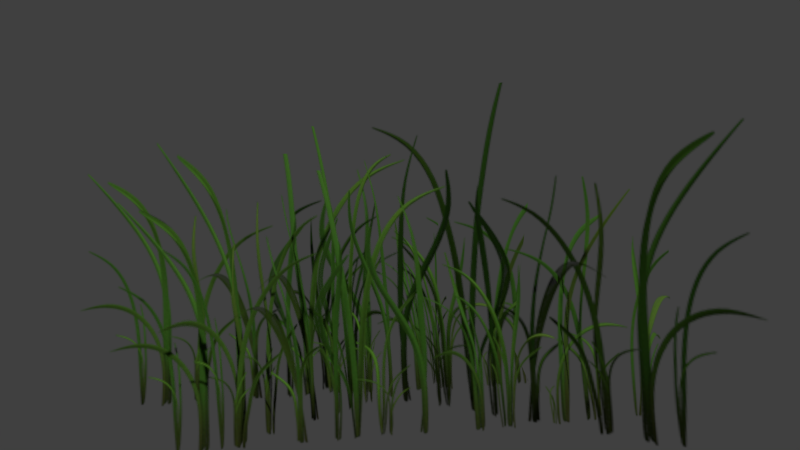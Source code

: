 # Source: BSwap_GrassPatches_01.blend  (saved by Blender 2.74.0; exported with 4.5.12 LTS)
import bpy
from mathutils import Matrix  # noqa: F401  (used for matrix-valued properties, if any)

bpy.ops.wm.read_factory_settings(use_empty=True)
scene = bpy.context.scene
scene.name = 'Scene'

# ---- collections
col_collection_1 = bpy.data.collections.new('Collection 1'); scene.collection.children.link(col_collection_1)

# ---- images (referenced by path relative to the original .blend; pixels are not part of the script)
import os
ASSET_DIR = os.environ.get("B2B_ASSET_DIR", "")  # directory of the original .blend (textures are referenced by path, not embedded)
HERE = os.path.dirname(os.path.abspath(__file__))  # packed textures are extracted next to this script under _unpacked/

def load_image(name, relpath, width, height, colorspace="sRGB"):
    """Load a texture the original file referenced (path relative to the .blend, or extracted next to this script)."""
    p = next((c for c in (os.path.join(HERE, relpath), os.path.join(ASSET_DIR, relpath)) if relpath and os.path.exists(c)), "")
    if p:
        img = bpy.data.images.load(p, check_existing=True)
        img.name = name
    else:  # same state as the original file: an image datablock whose file is absent (Cycles renders it pink)
        img = bpy.data.images.new(name, width, height)
        img.source = "FILE"
        img.filepath = "//" + (relpath or name)
    img.colorspace_settings.name = colorspace
    return img
img_foliage_grass01_diffusemask_tga = load_image('Foliage_Grass01_DiffuseMask.tga', '_unpacked/Foliage_Grass01_DiffuseMask.acda0715.tga', 512, 256, 'sRGB')

# ---- materials (node trees are filled in below, after node groups)
mat_grass01 = bpy.data.materials.new('Grass01')
mat_grass01.alpha_threshold = 0.0
mat_grass01.roughness = 0.5
mat_grass01.specular_intensity = 0.0

# ---- material node trees
mat_grass01.use_nodes = True; mat_grass01.node_tree.nodes.clear()
_N = mat_grass01.node_tree.nodes; _L = mat_grass01.node_tree.links
n0 = _N.new('ShaderNodeBsdfDiffuse'); n0.name = 'Diffuse BSDF'; n0.location = (117, 323)
n1 = _N.new('ShaderNodeBsdfTransparent'); n1.name = 'Transparent BSDF'; n1.location = (123, 407)
n2 = _N.new('ShaderNodeMixShader'); n2.name = 'Mix Shader'; n2.location = (353, 480)
n3 = _N.new('ShaderNodeTexImage'); n3.name = 'Image Texture'; n3.location = (-68, 480)
n3.width = 140
n3.image = img_foliage_grass01_diffusemask_tga
n4 = _N.new('ShaderNodeOutputMaterial'); n4.name = 'Material Output'; n4.location = (531, 474)
_L.new(n3.outputs[0], n0.inputs[0])
_L.new(n3.outputs[1], n2.inputs[0])
_L.new(n0.outputs[0], n2.inputs[2])
_L.new(n2.outputs[0], n4.inputs[0])
_L.new(n1.outputs[0], n2.inputs[1])
n4.is_active_output = True

# ---- world
world_world = bpy.data.worlds.new('World'); scene.world = world_world
world_world.color = (0.05088, 0.05088, 0.05088)
world_world.use_sun_shadow = False
world_world.sun_shadow_jitter_overblur = 0.0
world_world.cycles.sampling_method = 'MANUAL'
world_world.cycles.sample_map_resolution = 256

# ---- cameras
cam_camera = bpy.data.cameras.new('Camera')
cam_camera.clip_end = 100.0
cam_camera.lens = 35.0
cam_camera.sensor_width = 32.0
cam_camera.sensor_height = 18.0
cam_camera.display_size = 32.0
cam_camera.dof.focus_distance = 0.0

# ---- meshes
me_grasspatch02_001 = bpy.data.meshes.new('GrassPatch02.001')
me_grasspatch02_001.from_pydata([(23.08, -27.72, -1.942), (12.72, 23.99, -1.942), (19.83, -28.09, 24.12), (8.893, 22.85, 22.72), (9.249, -26.56, -2.276), (-28.41, 11.36, -1.664), (11.96, -24.91, 29.2), (-26.5, 13.65, 28.94), (-5.841, 23.49, -1.942), (-31.33, -22.16, -1.942), (-3.071, 23.34, 29.39), (-26.11, -25.04, 32.59), (36.44, -2.998, -1.533), (-5.87, -8.368, -1.533), (36.16, 2.366, 20.69), (-6.978, -3.18, 20.28)], [], [(8, 10, 9), (14, 15, 12), (1, 0, 3), (5, 4, 7), (10, 11, 9), (15, 13, 12), (0, 2, 3), (4, 6, 7)])
me_grasspatch02_001.polygons.foreach_set('use_smooth', [True] * 8)
_uv = me_grasspatch02_001.uv_layers.new(name='UVMap')
_uv.uv.foreach_set('vector', [0.9934, 0.009034, 0.9935, 0.9131, 0.01386, 0.009034, 0.9935, 0.9131, 0.01483, 0.9055, 0.9934, 0.009034, 0.01386, 0.009034, 0.9934, 0.009034, 0.01483, 0.9055, 0.01386, 0.009034, 0.9934, 0.009034, 0.01483, 0.9055, 0.9935, 0.9131, 0.01483, 0.9055, 0.01386, 0.009034, 0.01483, 0.9055, 0.01386, 0.009034, 0.9934, 0.009034, 0.9934, 0.009034, 0.9935, 0.9131, 0.01483, 0.9055, 0.9934, 0.009034, 0.9935, 0.9131, 0.01483, 0.9055])
me_grasspatch02_001.materials.append(mat_grass01)
me_grasspatch02_001.use_remesh_preserve_volume = False
me_grasspatch02_001.use_remesh_preserve_attributes = False
me_grasspatch02_001.use_mirror_vertex_groups = False
me_grasspatch02_001.update()
me_grasspatch01_002 = bpy.data.meshes.new('GrassPatch01.002')
me_grasspatch01_002.from_pydata([(14.71, 26.85, -2.457), (-17.15, -24.23, -2.444), (-18.77, -21.94, 24.54), (12.5, 28.16, 24.35), (23.2, 16.51, -3.227), (-30.89, -3.247, -2.566), (-31.95, 0.4962, 22.39), (25.55, 16.33, 23.59), (-26.27, 24.91, -3.118), (28.98, -20.49, -3.118), (27.44, -18.64, 28.53), (-26.27, 24.91, 28.99), (25.42, -5.284, -2.554), (-22.29, -20.43, -2.667), (25.12, -3.943, 20.28), (-23.12, -17.37, 19.65)], [], [(1, 0, 2), (6, 5, 4), (13, 12, 14, 15), (11, 10, 8), (10, 9, 8), (7, 6, 4), (0, 3, 2)])
me_grasspatch01_002.polygons.foreach_set('use_smooth', [True] * 7)
_uv = me_grasspatch01_002.uv_layers.new(name='UVMap')
_uv.uv.foreach_set('vector', [0.00674, 0.008037, 0.9656, 0.008037, 0.00674, 0.8842, 0.00674, 0.85, 0.00674, 0.008037, 0.9656, 0.008037, 0.00674, 0.008037, 0.9656, 0.008037, 0.9738, 0.8834, 0.00674, 0.8842, 0.9631, 0.9215, 0.00674, 0.9232, 0.9656, 0.008037, 0.00674, 0.9232, 0.00674, 0.008037, 0.9656, 0.008037, 0.9656, 0.8523, 0.00674, 0.85, 0.9656, 0.008037, 0.9656, 0.008037, 0.9656, 0.8865, 0.00674, 0.8842])
me_grasspatch01_002.materials.append(mat_grass01)
me_grasspatch01_002.use_remesh_preserve_volume = False
me_grasspatch01_002.use_remesh_preserve_attributes = False
me_grasspatch01_002.use_mirror_vertex_groups = False
me_grasspatch01_002.update()
me_grasspatch01 = bpy.data.meshes.new('GrassPatch01')
me_grasspatch01.from_pydata([(6.216, 29.77, -2.467), (-25.67, -21.29, -2.467), (-1.311, 23.83, 25.64), (-26.98, -19.2, 21.53), (4.317, 30.88, 16.76), (-25.04, -22.38, 8.461), (10.27, 17.12, 8.461), (3.05, 17.75, 19.46), (9.186, 17.75, -2.467), (-6.045, -10.84, 8.461), (-11.71, -7.537, 28.57), (-7.132, -10.21, -2.467), (19.94, 22.98, -2.861), (-30.71, -4.423, -2.861), (16.36, 15.17, 23.47), (-30.71, -4.423, 19.47), (23.97, 19.38, 15.76), (-28.99, -9.288, 7.716), (19.05, 7.668, 7.716), (14.52, 11.54, 18.36), (17.34, 12.53, -2.861), (-13.47, 6.282, 7.716), (-16.08, 13.69, 27.11), (-15.18, 11.15, -2.861), (-27.96, 23.11, -3.118), (30.47, -18.12, -3.118), (-18.7, 18.02, 28.81), (28.8, -16.39, 23.14), (-27.96, 23.11, 18.77), (29.55, -13.92, 9.319), (-13.47, 23.04, 9.319), (-13.1, 18.24, 21.83), (-16.06, 20.64, -3.118), (5.513, -6.082, 9.319), (4.438, -10.45, 32.13), (4.438, -10.45, -3.118), (23.04, 1.046, -2.652), (-24.66, -14.15, -2.652), (15.07, 1.335, 20.72), (-24.36, -12.12, 17.3), (22.43, 2.771, 13.33), (-24.84, -15.18, 6.435), (18.8, -9.156, 6.435), (14.56, -4.87, 15.58), (18.45, -8.168, -2.652), (-6.594, -18.09, 6.435), (-8.403, -12.95, 23.16), (-6.941, -17.11, -2.652)], [], [(9, 6, 7), (11, 8, 6), (1, 11, 5), (6, 8, 0), (5, 9, 3), (6, 4, 2), (6, 2, 7), (9, 10, 3), (21, 18, 19), (23, 20, 21), (17, 13, 21), (18, 20, 12), (18, 16, 14), (18, 14, 19), (10, 9, 7), (9, 11, 6), (11, 9, 5), (4, 6, 0), (22, 21, 19), (20, 18, 21), (16, 18, 12), (17, 21, 22), (15, 17, 22), (13, 23, 21), (33, 30, 31), (35, 32, 33), (25, 35, 29), (30, 32, 24), (29, 33, 27), (30, 28, 26), (30, 26, 31), (34, 33, 31), (32, 30, 33), (35, 33, 29), (28, 30, 24), (33, 34, 27), (45, 42, 43), (47, 44, 42), (37, 47, 41), (42, 44, 36), (41, 45, 39), (42, 40, 38), (42, 38, 43), (45, 46, 39), (46, 45, 43), (45, 47, 42), (47, 45, 41), (40, 42, 36)])
me_grasspatch01.polygons.foreach_set('use_smooth', [True] * 48)
_uv = me_grasspatch01.uv_layers.new(name='UVMap')
_uv.uv.foreach_set('vector', [0.3262, 0.349, 0.828, 0.349, 0.7799, 0.692, 0.3262, 0.008037, 0.828, 0.008037, 0.828, 0.349, 0.00674, 0.008037, 0.3262, 0.008037, 0.00674, 0.349, 0.828, 0.349, 0.828, 0.008037, 0.9656, 0.008037, 0.00674, 0.349, 0.3262, 0.349, 0.00674, 0.7279, 0.828, 0.349, 0.9656, 0.6082, 0.8274, 0.8834, 0.828, 0.349, 0.8274, 0.8834, 0.7799, 0.692, 0.3262, 0.349, 0.3262, 0.9744, 0.00674, 0.7279, 0.3262, 0.349, 0.828, 0.349, 0.7799, 0.692, 0.3262, 0.008037, 0.828, 0.008037, 0.3262, 0.349, 0.00674, 0.349, 0.00674, 0.008037, 0.3262, 0.349, 0.828, 0.349, 0.828, 0.008037, 0.9656, 0.008037, 0.828, 0.349, 0.9656, 0.6082, 0.8274, 0.8834, 0.828, 0.349, 0.8274, 0.8834, 0.7799, 0.692, 0.3262, 0.9744, 0.3262, 0.349, 0.7799, 0.692, 0.3262, 0.349, 0.3262, 0.008037, 0.828, 0.349, 0.3262, 0.008037, 0.3262, 0.349, 0.00674, 0.349, 0.9656, 0.6082, 0.828, 0.349, 0.9656, 0.008037, 0.3262, 0.9744, 0.3262, 0.349, 0.7799, 0.692, 0.828, 0.008037, 0.828, 0.349, 0.3262, 0.349, 0.9656, 0.6082, 0.828, 0.349, 0.9656, 0.008037, 0.00674, 0.349, 0.3262, 0.349, 0.3262, 0.9744, 0.00674, 0.7279, 0.00674, 0.349, 0.3262, 0.9744, 0.00674, 0.008037, 0.3262, 0.008037, 0.3262, 0.349, 0.3262, 0.349, 0.828, 0.349, 0.7799, 0.692, 0.3262, 0.008037, 0.828, 0.008037, 0.3262, 0.349, 0.00674, 0.008037, 0.3262, 0.008037, 0.00674, 0.349, 0.828, 0.349, 0.828, 0.008037, 0.9656, 0.008037, 0.00674, 0.349, 0.3262, 0.349, 0.00674, 0.7279, 0.828, 0.349, 0.9656, 0.6082, 0.8274, 0.8834, 0.828, 0.349, 0.8274, 0.8834, 0.7799, 0.692, 0.3262, 0.9744, 0.3262, 0.349, 0.7799, 0.692, 0.828, 0.008037, 0.828, 0.349, 0.3262, 0.349, 0.3262, 0.008037, 0.3262, 0.349, 0.00674, 0.349, 0.9656, 0.6082, 0.828, 0.349, 0.9656, 0.008037, 0.3262, 0.349, 0.3262, 0.9744, 0.00674, 0.7279, 0.3262, 0.349, 0.828, 0.349, 0.7799, 0.692, 0.3262, 0.008037, 0.828, 0.008037, 0.828, 0.349, 0.00674, 0.008037, 0.3262, 0.008037, 0.00674, 0.349, 0.828, 0.349, 0.828, 0.008037, 0.9656, 0.008037, 0.00674, 0.349, 0.3262, 0.349, 0.00674, 0.7279, 0.828, 0.349, 0.9656, 0.6082, 0.8274, 0.8834, 0.828, 0.349, 0.8274, 0.8834, 0.7799, 0.692, 0.3262, 0.349, 0.3262, 0.9744, 0.00674, 0.7279, 0.3262, 0.9744, 0.3262, 0.349, 0.7799, 0.692, 0.3262, 0.349, 0.3262, 0.008037, 0.828, 0.349, 0.3262, 0.008037, 0.3262, 0.349, 0.00674, 0.349, 0.9656, 0.6082, 0.828, 0.349, 0.9656, 0.008037])
me_grasspatch01.materials.append(mat_grass01)
me_grasspatch01.use_remesh_preserve_volume = False
me_grasspatch01.use_remesh_preserve_attributes = False
me_grasspatch01.use_mirror_vertex_groups = False
me_grasspatch01.update()
me_grasspatch02 = bpy.data.meshes.new('GrassPatch02')
me_grasspatch02.from_pydata([(18.68, -29.85, -1.942), (9.414, 22.07, -1.942), (15.35, -26.28, 24.82), (1.66, 22.93, 19.47), (22.23, -32.19, 17.07), (8.257, 28.0, 8.503), (25.23, -10.81, 10.9), (17.87, -13.65, 20.61), (22.38, -11.51, -1.942), (19.84, 11.14, 10.9), (8.96, 8.47, 25.9), (17.0, 10.44, -1.942), (10.77, -26.79, -2.276), (-26.89, 11.13, -1.664), (9.427, -18.28, 27.53), (-28.49, 16.87, 23.47), (14.04, -25.77, 16.66), (-31.66, 14.08, 8.8), (-6.307, -16.47, 11.36), (-1.851, -14.14, 22.15), (-4.17, -14.74, -1.782), (-20.57, 1.06, 11.36), (-16.21, 4.601, 29.7), (-18.43, 2.798, -1.782), (-7.713, 25.59, -1.942), (-33.2, -20.05, -1.942), (3.13, 11.83, 24.17), (-23.25, -29.95, 19.63), (-4.944, 25.44, 16.62), (-34.25, -26.05, 8.052), (-14.7, 10.4, 10.45), (-4.47, 7.808, 18.48), (-16.97, 11.21, -1.942), (-23.25, -10.1, 10.45), (-11.35, -14.8, 24.15), (-24.58, -10.07, -1.942), (37.26, -5.104, -1.533), (-3.798, -9.191, -1.533), (30.71, 7.075, 19.08), (-7.83, 1.126, 15.5), (38.02, -3.052, 13.12), (-8.472, -8.059, 6.355), (24.07, -5.38, 8.246), (25.41, 2.839, 14.58), (23.94, -7.279, -1.533), (6.538, -5.117, 8.246), (6.876, 4.97, 19.06), (6.141, -6.097, -1.533)], [], [(6, 4, 2), (8, 0, 6), (9, 6, 7), (11, 8, 6), (1, 11, 9), (5, 9, 3), (18, 16, 19), (20, 12, 16), (21, 18, 19), (23, 20, 18), (13, 23, 21), (17, 21, 15), (30, 28, 31), (32, 24, 30), (35, 32, 33), (25, 35, 29), (29, 33, 27), (7, 6, 2), (9, 10, 3), (33, 30, 34), (30, 31, 34), (35, 33, 29), (18, 20, 16), (0, 4, 6), (10, 9, 7), (9, 11, 6), (5, 1, 9), (16, 14, 19), (22, 21, 19), (21, 23, 18), (17, 13, 21), (21, 22, 15), (28, 26, 31), (24, 28, 30), (32, 30, 33), (33, 34, 27), (42, 40, 43), (44, 36, 42), (47, 44, 45), (37, 47, 41), (41, 45, 39), (45, 42, 46), (42, 43, 46), (47, 45, 41), (40, 38, 43), (36, 40, 42), (44, 42, 45), (45, 46, 39)])
me_grasspatch02.polygons.foreach_set('use_smooth', [True] * 48)
_uv = me_grasspatch02.uv_layers.new(name='UVMap')
_uv.uv.foreach_set('vector', [0.6701, 0.4039, 0.9934, 0.5936, 0.8593, 0.9229, 0.6701, 0.009034, 0.9934, 0.009034, 0.6701, 0.4039, 0.3226, 0.4039, 0.6701, 0.4039, 0.6855, 0.748, 0.3226, 0.009034, 0.6701, 0.009034, 0.6701, 0.4039, 0.1042, 0.009034, 0.3226, 0.009034, 0.3226, 0.4039, 0.006742, 0.3302, 0.3226, 0.4039, 0.01971, 0.7835, 0.6701, 0.4039, 0.9934, 0.5936, 0.6855, 0.748, 0.6701, 0.009034, 0.9934, 0.009034, 0.9934, 0.5936, 0.3226, 0.4039, 0.6701, 0.4039, 0.6855, 0.748, 0.3226, 0.009034, 0.6701, 0.009034, 0.6701, 0.4039, 0.1042, 0.009034, 0.3226, 0.009034, 0.3226, 0.4039, 0.006742, 0.3302, 0.3226, 0.4039, 0.01971, 0.7835, 0.6701, 0.4039, 0.9934, 0.5936, 0.6855, 0.748, 0.6701, 0.009034, 0.9934, 0.009034, 0.6701, 0.4039, 0.3226, 0.009034, 0.6701, 0.009034, 0.3226, 0.4039, 0.1042, 0.009034, 0.3226, 0.009034, 0.006742, 0.3302, 0.006742, 0.3302, 0.3226, 0.4039, 0.01971, 0.7835, 0.6855, 0.748, 0.6701, 0.4039, 0.8593, 0.9229, 0.3226, 0.4039, 0.3226, 0.9809, 0.01971, 0.7835, 0.3226, 0.4039, 0.6701, 0.4039, 0.3226, 0.9809, 0.6701, 0.4039, 0.6855, 0.748, 0.3226, 0.9809, 0.3226, 0.009034, 0.3226, 0.4039, 0.006742, 0.3302, 0.6701, 0.4039, 0.6701, 0.009034, 0.9934, 0.5936, 0.9934, 0.009034, 0.9934, 0.5936, 0.6701, 0.4039, 0.3226, 0.9809, 0.3226, 0.4039, 0.6855, 0.748, 0.3226, 0.4039, 0.3226, 0.009034, 0.6701, 0.4039, 0.006742, 0.3302, 0.1042, 0.009034, 0.3226, 0.4039, 0.9934, 0.5936, 0.8593, 0.9229, 0.6855, 0.748, 0.3226, 0.9809, 0.3226, 0.4039, 0.6855, 0.748, 0.3226, 0.4039, 0.3226, 0.009034, 0.6701, 0.4039, 0.006742, 0.3302, 0.1042, 0.009034, 0.3226, 0.4039, 0.3226, 0.4039, 0.3226, 0.9809, 0.01971, 0.7835, 0.9934, 0.5936, 0.8593, 0.9229, 0.6855, 0.748, 0.9934, 0.009034, 0.9934, 0.5936, 0.6701, 0.4039, 0.6701, 0.009034, 0.6701, 0.4039, 0.3226, 0.4039, 0.3226, 0.4039, 0.3226, 0.9809, 0.01971, 0.7835, 0.6701, 0.4039, 0.9934, 0.5936, 0.6855, 0.748, 0.6701, 0.009034, 0.9934, 0.009034, 0.6701, 0.4039, 0.3226, 0.009034, 0.6701, 0.009034, 0.3226, 0.4039, 0.1042, 0.009034, 0.3226, 0.009034, 0.006742, 0.3302, 0.006742, 0.3302, 0.3226, 0.4039, 0.01971, 0.7835, 0.3226, 0.4039, 0.6701, 0.4039, 0.3226, 0.9809, 0.6701, 0.4039, 0.6855, 0.748, 0.3226, 0.9809, 0.3226, 0.009034, 0.3226, 0.4039, 0.006742, 0.3302, 0.9934, 0.5936, 0.8593, 0.9229, 0.6855, 0.748, 0.9934, 0.009034, 0.9934, 0.5936, 0.6701, 0.4039, 0.6701, 0.009034, 0.6701, 0.4039, 0.3226, 0.4039, 0.3226, 0.4039, 0.3226, 0.9809, 0.01971, 0.7835])
me_grasspatch02.materials.append(mat_grass01)
me_grasspatch02.use_remesh_preserve_volume = False
me_grasspatch02.use_remesh_preserve_attributes = False
me_grasspatch02.use_mirror_vertex_groups = False
me_grasspatch02.update()

# ---- objects
ob_camera = bpy.data.objects.new('Camera', cam_camera)
ob_grasspatch02_lod = bpy.data.objects.new('GrassPatch02_LoD', me_grasspatch02_001)
ob_grasspatch01_lod = bpy.data.objects.new('GrassPatch01_LoD', me_grasspatch01_002)
ob_grasspatch01 = bpy.data.objects.new('GrassPatch01', me_grasspatch01)
ob_grasspatch02 = bpy.data.objects.new('GrassPatch02', me_grasspatch02)

# ---- transforms, parenting, visibility, modifiers, constraints
ob_camera.location = (0.0, -86.51, 15.25)
ob_camera.rotation_euler = (1.571, -0.0, -0.0)
ob_camera.lineart.crease_threshold = 0.0
ob_grasspatch02_lod.location = (0.0, 0.0, 0.0)
ob_grasspatch02_lod.hide_render = True
ob_grasspatch02_lod.lineart.crease_threshold = 0.0
ob_grasspatch01_lod.location = (0.0, 0.0, 0.0)
ob_grasspatch01_lod.lineart.crease_threshold = 0.0
ob_grasspatch01.location = (0.0, 0.0, 0.0)
ob_grasspatch01.hide_viewport = True
ob_grasspatch01.hide_render = True
ob_grasspatch01.lineart.crease_threshold = 0.0
ob_grasspatch02.location = (0.0, 0.0, 0.0)
ob_grasspatch02.hide_viewport = True
ob_grasspatch02.hide_render = True
ob_grasspatch02.lineart.crease_threshold = 0.0

# ---- collection membership
col_collection_1.objects.link(ob_camera)
col_collection_1.objects.link(ob_grasspatch02_lod)
col_collection_1.objects.link(ob_grasspatch01_lod)
col_collection_1.objects.link(ob_grasspatch01)
col_collection_1.objects.link(ob_grasspatch02)

# ---- scene / render settings (as saved in the file)
scene.camera = ob_camera
scene.frame_start = 1; scene.frame_end = 250; scene.frame_set(1)
scene.render.engine = 'CYCLES'
scene.render.image_settings.color_mode = 'RGB'
scene.render.image_settings.compression = 90
scene.render.resolution_percentage = 50
scene.render.dither_intensity = 0.0
scene.render.use_bake_selected_to_active = True
scene.render.bake_margin = 8
scene.render.bake_bias = 0.05
scene.cycles.use_denoising = False
scene.cycles.samples = 10
scene.cycles.sampling_pattern = 'TABULATED_SOBOL'
scene.cycles.light_sampling_threshold = 0.0
scene.cycles.use_adaptive_sampling = False
scene.cycles.use_light_tree = False
scene.cycles.blur_glossy = 0.0
scene.cycles.volume_bounces = 1
scene.cycles.pixel_filter_type = 'GAUSSIAN'
scene.cycles.sample_clamp_indirect = 0.0
scene.view_settings.view_transform = 'Standard'
bpy.context.view_layer.update()

# ---- added for rendering (the .blend has no usable light): sun
light_auto_sun = bpy.data.lights.new('AutoSun', 'SUN')
light_auto_sun.energy = 3.0
light_auto_sun.angle = 0.0523599
ob_auto_sun = bpy.data.objects.new('AutoSun', light_auto_sun)
scene.collection.objects.link(ob_auto_sun)
ob_auto_sun.rotation_euler = (0.872665, 0.174533, 0.523599)
bpy.context.view_layer.update()

